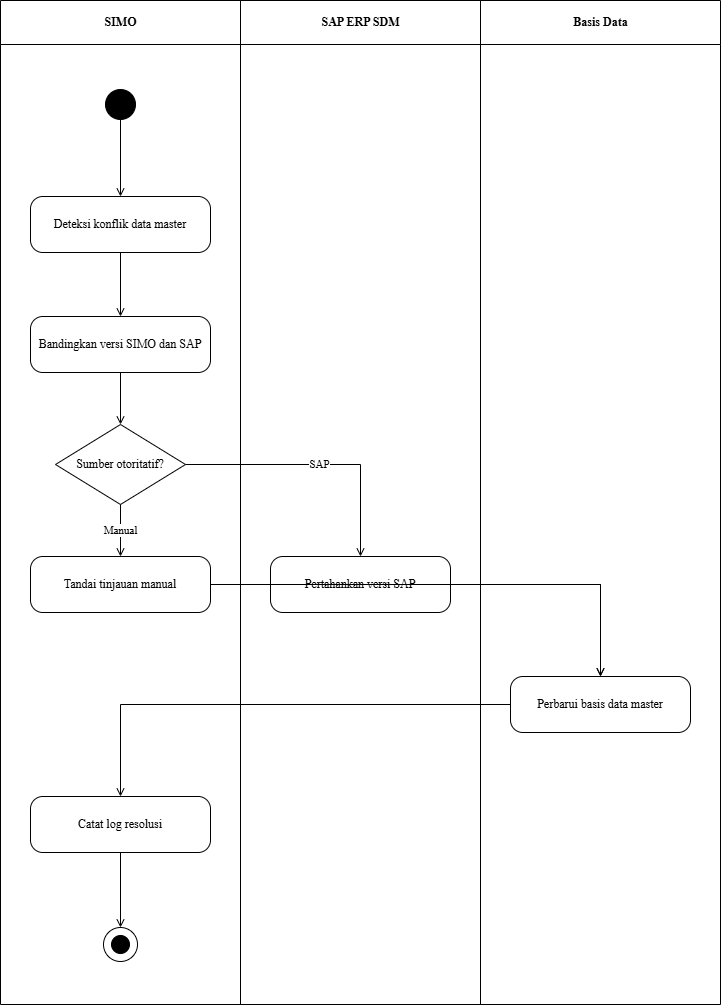

The diagram above was exported from draw.io. Its source (the exported page's mxGraphModel, read from the mxfile embedded in the PNG):
<mxGraphModel dx="642" dy="584" grid="1" gridSize="10" guides="1" tooltips="1" connect="1" arrows="1" fold="1" page="1" pageScale="1" pageWidth="850" pageHeight="1100" math="0" shadow="0">
  <root>
    <mxCell id="0" />
    <mxCell id="1" parent="0" />
    <mxCell id="2" value="SIMO" style="swimlane;horizontal=1;startSize=44;html=1;fillColor=none;strokeColor=#000000;fontStyle=1;align=center;verticalAlign=middle;fontFamily=Times New Roman;" parent="1" vertex="1">
      <mxGeometry width="240" height="1004" as="geometry" />
    </mxCell>
    <mxCell id="3" value="SAP ERP SDM" style="swimlane;horizontal=1;startSize=44;html=1;fillColor=none;strokeColor=#000000;fontStyle=1;align=center;verticalAlign=middle;fontFamily=Times New Roman;" parent="1" vertex="1">
      <mxGeometry x="240" width="240" height="1004" as="geometry" />
    </mxCell>
    <mxCell id="4" value="Basis Data" style="swimlane;horizontal=1;startSize=44;html=1;fillColor=none;strokeColor=#000000;fontStyle=1;align=center;verticalAlign=middle;fontFamily=Times New Roman;" parent="1" vertex="1">
      <mxGeometry x="480" width="240" height="1004" as="geometry" />
    </mxCell>
    <mxCell id="5" value="" style="ellipse;fillColor=#000000;strokeColor=#000000;" parent="1" vertex="1">
      <mxGeometry x="105" y="89" width="30" height="30" as="geometry" />
    </mxCell>
    <mxCell id="6" value="Deteksi konflik data master" style="rounded=1;whiteSpace=wrap;html=1;arcSize=22;fillColor=#ffffff;strokeColor=#000000;fontFamily=Times New Roman;" parent="1" vertex="1">
      <mxGeometry x="30" y="196" width="180" height="56" as="geometry" />
    </mxCell>
    <mxCell id="7" value="Bandingkan versi SIMO dan SAP" style="rounded=1;whiteSpace=wrap;html=1;arcSize=22;fillColor=#ffffff;strokeColor=#000000;fontFamily=Times New Roman;" parent="1" vertex="1">
      <mxGeometry x="30" y="316" width="180" height="56" as="geometry" />
    </mxCell>
    <mxCell id="8" value="Sumber otoritatif?" style="rhombus;whiteSpace=wrap;html=1;fillColor=#ffffff;strokeColor=#000000;fontFamily=Times New Roman;" parent="1" vertex="1">
      <mxGeometry x="55" y="424" width="130" height="80" as="geometry" />
    </mxCell>
    <mxCell id="9" value="Pertahankan versi SAP" style="rounded=1;whiteSpace=wrap;html=1;arcSize=22;fillColor=#ffffff;strokeColor=#000000;fontFamily=Times New Roman;" parent="1" vertex="1">
      <mxGeometry x="270" y="556" width="180" height="56" as="geometry" />
    </mxCell>
    <mxCell id="10" value="Tandai tinjauan manual" style="rounded=1;whiteSpace=wrap;html=1;arcSize=22;fillColor=#ffffff;strokeColor=#000000;fontFamily=Times New Roman;" parent="1" vertex="1">
      <mxGeometry x="30" y="556" width="180" height="56" as="geometry" />
    </mxCell>
    <mxCell id="11" value="Perbarui basis data master" style="rounded=1;whiteSpace=wrap;html=1;arcSize=22;fillColor=#ffffff;strokeColor=#000000;fontFamily=Times New Roman;" parent="1" vertex="1">
      <mxGeometry x="510" y="676" width="180" height="56" as="geometry" />
    </mxCell>
    <mxCell id="12" value="Catat log resolusi" style="rounded=1;whiteSpace=wrap;html=1;arcSize=22;fillColor=#ffffff;strokeColor=#000000;fontFamily=Times New Roman;" parent="1" vertex="1">
      <mxGeometry x="30" y="796" width="180" height="56" as="geometry" />
    </mxCell>
    <mxCell id="13" value="" style="ellipse;fillColor=none;strokeColor=#000000;" parent="1" vertex="1">
      <mxGeometry x="103" y="927" width="34" height="34" as="geometry" />
    </mxCell>
    <mxCell id="14" value="" style="ellipse;fillColor=#000000;strokeColor=#000000;" parent="1" vertex="1">
      <mxGeometry x="111" y="935" width="18" height="18" as="geometry" />
    </mxCell>
    <mxCell id="15" value="" style="edgeStyle=orthogonalEdgeStyle;rounded=0;html=1;endArrow=open;jettySize=auto;orthogonalLoop=1;fontFamily=Times New Roman;" parent="1" source="5" target="6" edge="1">
      <mxGeometry relative="1" as="geometry" />
    </mxCell>
    <mxCell id="16" value="" style="edgeStyle=orthogonalEdgeStyle;rounded=0;html=1;endArrow=open;jettySize=auto;orthogonalLoop=1;fontFamily=Times New Roman;" parent="1" source="6" target="7" edge="1">
      <mxGeometry relative="1" as="geometry" />
    </mxCell>
    <mxCell id="17" value="" style="edgeStyle=orthogonalEdgeStyle;rounded=0;html=1;endArrow=open;jettySize=auto;orthogonalLoop=1;fontFamily=Times New Roman;" parent="1" source="7" target="8" edge="1">
      <mxGeometry relative="1" as="geometry" />
    </mxCell>
    <mxCell id="18" value="SAP" style="edgeStyle=orthogonalEdgeStyle;rounded=0;html=1;endArrow=open;jettySize=auto;orthogonalLoop=1;fontFamily=Times New Roman;" parent="1" source="8" target="9" edge="1">
      <mxGeometry relative="1" as="geometry" />
    </mxCell>
    <mxCell id="19" value="Manual" style="edgeStyle=orthogonalEdgeStyle;rounded=0;html=1;endArrow=open;jettySize=auto;orthogonalLoop=1;fontFamily=Times New Roman;" parent="1" source="8" target="10" edge="1">
      <mxGeometry relative="1" as="geometry" />
    </mxCell>
    <mxCell id="20" value="" style="edgeStyle=orthogonalEdgeStyle;rounded=0;html=1;endArrow=open;jettySize=auto;orthogonalLoop=1;fontFamily=Times New Roman;" parent="1" source="9" target="11" edge="1">
      <mxGeometry relative="1" as="geometry" />
    </mxCell>
    <mxCell id="21" value="" style="edgeStyle=orthogonalEdgeStyle;rounded=0;html=1;endArrow=open;jettySize=auto;orthogonalLoop=1;fontFamily=Times New Roman;" parent="1" source="10" target="11" edge="1">
      <mxGeometry relative="1" as="geometry" />
    </mxCell>
    <mxCell id="22" value="" style="edgeStyle=orthogonalEdgeStyle;rounded=0;html=1;endArrow=open;jettySize=auto;orthogonalLoop=1;fontFamily=Times New Roman;" parent="1" source="11" target="12" edge="1">
      <mxGeometry relative="1" as="geometry" />
    </mxCell>
    <mxCell id="23" value="" style="edgeStyle=orthogonalEdgeStyle;rounded=0;html=1;endArrow=open;jettySize=auto;orthogonalLoop=1;fontFamily=Times New Roman;" parent="1" source="12" target="13" edge="1">
      <mxGeometry relative="1" as="geometry" />
    </mxCell>
  </root>
</mxGraphModel>